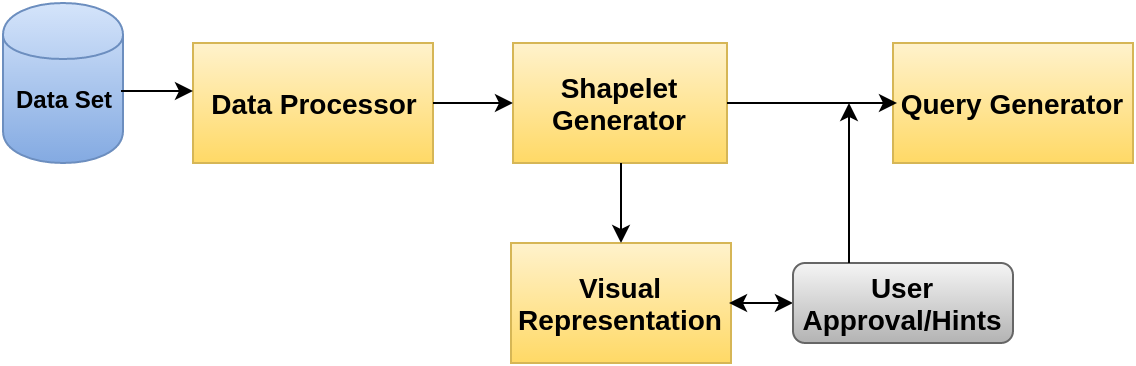

The diagram above was exported from draw.io. Its source (the exported page's mxGraphModel, read from the mxfile embedded in the PNG):
<mxGraphModel dx="1375" dy="815" grid="1" gridSize="10" guides="1" tooltips="1" connect="1" arrows="1" fold="1" page="1" pageScale="1" pageWidth="826" pageHeight="1169" background="#ffffff" math="0" shadow="0">
  <root>
    <mxCell id="0" />
    <mxCell id="1" parent="0" />
    <mxCell id="62976e9f221d9ab2-1" value="&lt;b&gt;&lt;font style=&quot;font-size: 14px&quot;&gt;Data Processor&lt;/font&gt;&lt;/b&gt;" style="whiteSpace=wrap;html=1;plain-yellow" vertex="1" parent="1">
      <mxGeometry x="160" y="160" width="120" height="60" as="geometry" />
    </mxCell>
    <mxCell id="62976e9f221d9ab2-3" value="&lt;b&gt;&lt;font style=&quot;font-size: 14px&quot;&gt;Shapelet Generator&lt;/font&gt;&lt;/b&gt;" style="whiteSpace=wrap;html=1;plain-yellow" vertex="1" parent="1">
      <mxGeometry x="320" y="160" width="107" height="60" as="geometry" />
    </mxCell>
    <mxCell id="62976e9f221d9ab2-4" value="&lt;b&gt;&lt;font style=&quot;font-size: 14px&quot;&gt;Query Generator&lt;/font&gt;&lt;/b&gt;" style="whiteSpace=wrap;html=1;plain-yellow" vertex="1" parent="1">
      <mxGeometry x="510" y="160" width="120" height="60" as="geometry" />
    </mxCell>
    <mxCell id="62976e9f221d9ab2-7" value="" style="endArrow=classic;html=1;exitX=1;exitY=0.5;strokeColor=#FFFFFF;" edge="1" parent="1" source="62976e9f221d9ab2-1">
      <mxGeometry x="318" y="270" width="50" height="50" as="geometry">
        <mxPoint x="318" y="270" as="sourcePoint" />
        <mxPoint x="320" y="190" as="targetPoint" />
      </mxGeometry>
    </mxCell>
    <mxCell id="62976e9f221d9ab2-9" value="" style="endArrow=classic;html=1;entryX=0;entryY=0.5;exitX=1;exitY=0.5;strokeColor=#FFFFFF;" edge="1" parent="1" source="62976e9f221d9ab2-3" target="62976e9f221d9ab2-4">
      <mxGeometry x="518" y="340" width="50" height="50" as="geometry">
        <mxPoint x="530" y="260" as="sourcePoint" />
        <mxPoint x="613" y="260" as="targetPoint" />
      </mxGeometry>
    </mxCell>
    <mxCell id="35c5fe20da9241a5-1" value="" style="shape=cylinder;whiteSpace=wrap;html=1;plain-blue" vertex="1" parent="1">
      <mxGeometry x="65" y="140" width="60" height="80" as="geometry" />
    </mxCell>
    <mxCell id="35c5fe20da9241a5-3" value="&lt;b&gt;Data Set&lt;/b&gt;" style="text;html=1;" vertex="1" parent="1">
      <mxGeometry x="70" y="175" width="40" height="30" as="geometry" />
    </mxCell>
    <mxCell id="75ca9f3179d6990d-1" value="&lt;b&gt;&lt;font style=&quot;font-size: 14px&quot;&gt;User Approval/Hints&lt;/font&gt;&lt;/b&gt;" style="rounded=1;whiteSpace=wrap;html=1;plain-gray" vertex="1" parent="1">
      <mxGeometry x="460" y="270" width="110" height="40" as="geometry" />
    </mxCell>
    <mxCell id="5cb4b9bf6b606973-1" value="&lt;b&gt;&lt;font style=&quot;font-size: 14px&quot;&gt;Visual Representation&lt;/font&gt;&lt;/b&gt;" style="whiteSpace=wrap;html=1;plain-yellow" vertex="1" parent="1">
      <mxGeometry x="319" y="260" width="110" height="60" as="geometry" />
    </mxCell>
    <mxCell id="5cb4b9bf6b606973-2" value="" style="endArrow=classic;html=1;exitX=0.5;exitY=1;entryX=0.5;entryY=0;strokeColor=#FFFFFF;" edge="1" parent="1" source="62976e9f221d9ab2-3" target="5cb4b9bf6b606973-1">
      <mxGeometry width="50" height="50" relative="1" as="geometry">
        <mxPoint x="240" y="310" as="sourcePoint" />
        <mxPoint x="260" y="250" as="targetPoint" />
      </mxGeometry>
    </mxCell>
    <mxCell id="5cb4b9bf6b606973-3" value="" style="endArrow=classic;startArrow=classic;html=1;exitX=1;exitY=0.5;strokeColor=#FFFFFF;" edge="1" parent="1" source="5cb4b9bf6b606973-1">
      <mxGeometry width="50" height="50" relative="1" as="geometry">
        <mxPoint x="450" y="410" as="sourcePoint" />
        <mxPoint x="460" y="290" as="targetPoint" />
      </mxGeometry>
    </mxCell>
    <mxCell id="5cb4b9bf6b606973-4" value="" style="endArrow=classic;html=1;exitX=0.25;exitY=0;fillColor=#ffffff;strokeColor=#FFFFFF;" edge="1" parent="1" source="75ca9f3179d6990d-1">
      <mxGeometry width="50" height="50" relative="1" as="geometry">
        <mxPoint x="10" y="60" as="sourcePoint" />
        <mxPoint x="488" y="190" as="targetPoint" />
        <Array as="points">
          <mxPoint x="488" y="230" />
        </Array>
      </mxGeometry>
    </mxCell>
    <mxCell id="28ff75679712628a-1" value="" style="endArrow=classic;html=1;" edge="1" parent="1">
      <mxGeometry width="50" height="50" relative="1" as="geometry">
        <mxPoint x="124" y="184" as="sourcePoint" />
        <mxPoint x="160" y="184" as="targetPoint" />
      </mxGeometry>
    </mxCell>
    <mxCell id="28ff75679712628a-2" value="" style="endArrow=classic;html=1;exitX=1;exitY=0.5;entryX=0;entryY=0.5;" edge="1" parent="1" source="62976e9f221d9ab2-1" target="62976e9f221d9ab2-3">
      <mxGeometry width="50" height="50" relative="1" as="geometry">
        <mxPoint x="10" y="60" as="sourcePoint" />
        <mxPoint x="60" y="10" as="targetPoint" />
      </mxGeometry>
    </mxCell>
    <mxCell id="28ff75679712628a-3" value="" style="endArrow=classic;html=1;exitX=0.5;exitY=1;entryX=0.5;entryY=0;" edge="1" parent="1" source="62976e9f221d9ab2-3" target="5cb4b9bf6b606973-1">
      <mxGeometry x="290" y="200" width="50" height="50" as="geometry">
        <mxPoint x="290" y="200" as="sourcePoint" />
        <mxPoint x="330" y="200" as="targetPoint" />
      </mxGeometry>
    </mxCell>
    <mxCell id="28ff75679712628a-4" value="" style="endArrow=classic;html=1;exitX=1;exitY=0.5;" edge="1" parent="1" source="62976e9f221d9ab2-3">
      <mxGeometry width="50" height="50" relative="1" as="geometry">
        <mxPoint x="10" y="60" as="sourcePoint" />
        <mxPoint x="512" y="190" as="targetPoint" />
      </mxGeometry>
    </mxCell>
    <mxCell id="28ff75679712628a-5" value="" style="endArrow=classic;startArrow=classic;html=1;entryX=0;entryY=0.5;" edge="1" parent="1" target="75ca9f3179d6990d-1">
      <mxGeometry width="50" height="50" relative="1" as="geometry">
        <mxPoint x="428" y="290" as="sourcePoint" />
        <mxPoint x="60" y="10" as="targetPoint" />
      </mxGeometry>
    </mxCell>
    <mxCell id="28ff75679712628a-6" value="" style="endArrow=classic;html=1;exitX=0.25;exitY=0;" edge="1" parent="1" source="75ca9f3179d6990d-1">
      <mxGeometry width="50" height="50" relative="1" as="geometry">
        <mxPoint x="10" y="60" as="sourcePoint" />
        <mxPoint x="488" y="190" as="targetPoint" />
      </mxGeometry>
    </mxCell>
  </root>
</mxGraphModel>